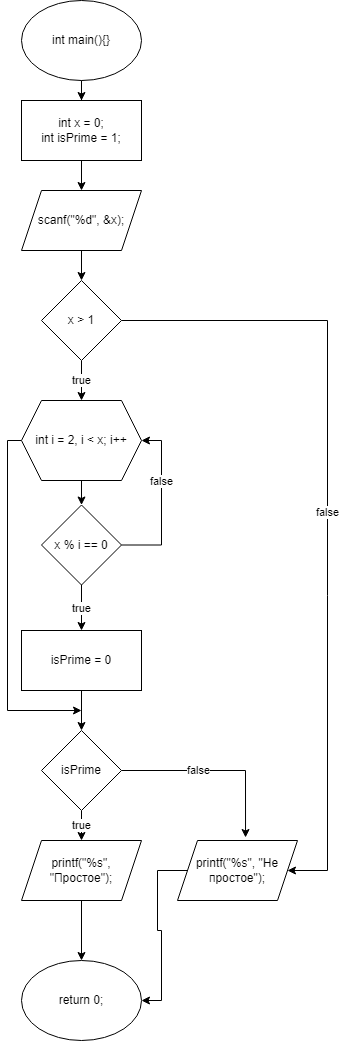

The diagram above was exported from draw.io. Its source (the exported page's mxGraphModel, read from the mxfile embedded in the PNG):
<mxGraphModel dx="1422" dy="762" grid="1" gridSize="10" guides="1" tooltips="1" connect="1" arrows="1" fold="1" page="1" pageScale="1" pageWidth="827" pageHeight="1169" math="0" shadow="0">
  <root>
    <mxCell id="0" />
    <mxCell id="1" parent="0" />
    <mxCell id="z2oNlP7FxSlySX0vPtSW-17" style="edgeStyle=orthogonalEdgeStyle;rounded=0;orthogonalLoop=1;jettySize=auto;html=1;entryX=0.5;entryY=0;entryDx=0;entryDy=0;" parent="1" source="z2oNlP7FxSlySX0vPtSW-1" target="z2oNlP7FxSlySX0vPtSW-3" edge="1">
      <mxGeometry relative="1" as="geometry" />
    </mxCell>
    <mxCell id="z2oNlP7FxSlySX0vPtSW-1" value="int x = 0;&lt;br&gt;int isPrime = 1;" style="rounded=0;whiteSpace=wrap;html=1;" parent="1" vertex="1">
      <mxGeometry x="354" y="100" width="120" height="60" as="geometry" />
    </mxCell>
    <mxCell id="z2oNlP7FxSlySX0vPtSW-16" style="edgeStyle=orthogonalEdgeStyle;rounded=0;orthogonalLoop=1;jettySize=auto;html=1;entryX=0.5;entryY=0;entryDx=0;entryDy=0;" parent="1" source="z2oNlP7FxSlySX0vPtSW-2" target="z2oNlP7FxSlySX0vPtSW-1" edge="1">
      <mxGeometry relative="1" as="geometry" />
    </mxCell>
    <mxCell id="z2oNlP7FxSlySX0vPtSW-2" value="int main(){}" style="ellipse;whiteSpace=wrap;html=1;" parent="1" vertex="1">
      <mxGeometry x="354" width="120" height="80" as="geometry" />
    </mxCell>
    <mxCell id="z2oNlP7FxSlySX0vPtSW-18" style="edgeStyle=orthogonalEdgeStyle;rounded=0;orthogonalLoop=1;jettySize=auto;html=1;entryX=0.5;entryY=0;entryDx=0;entryDy=0;" parent="1" source="z2oNlP7FxSlySX0vPtSW-3" target="z2oNlP7FxSlySX0vPtSW-4" edge="1">
      <mxGeometry relative="1" as="geometry" />
    </mxCell>
    <mxCell id="z2oNlP7FxSlySX0vPtSW-3" value="scanf(&quot;%d&quot;, &amp;amp;x);" style="shape=parallelogram;perimeter=parallelogramPerimeter;whiteSpace=wrap;html=1;fixedSize=1;" parent="1" vertex="1">
      <mxGeometry x="354" y="190" width="120" height="60" as="geometry" />
    </mxCell>
    <mxCell id="z2oNlP7FxSlySX0vPtSW-19" value="false" style="edgeStyle=orthogonalEdgeStyle;rounded=0;orthogonalLoop=1;jettySize=auto;html=1;entryX=1;entryY=0.5;entryDx=0;entryDy=0;" parent="1" source="z2oNlP7FxSlySX0vPtSW-4" target="z2oNlP7FxSlySX0vPtSW-14" edge="1">
      <mxGeometry relative="1" as="geometry">
        <Array as="points">
          <mxPoint x="660" y="320" />
          <mxPoint x="660" y="870" />
        </Array>
      </mxGeometry>
    </mxCell>
    <mxCell id="z2oNlP7FxSlySX0vPtSW-20" value="true" style="edgeStyle=orthogonalEdgeStyle;rounded=0;orthogonalLoop=1;jettySize=auto;html=1;entryX=0.5;entryY=0;entryDx=0;entryDy=0;" parent="1" source="z2oNlP7FxSlySX0vPtSW-4" target="z2oNlP7FxSlySX0vPtSW-5" edge="1">
      <mxGeometry relative="1" as="geometry" />
    </mxCell>
    <mxCell id="z2oNlP7FxSlySX0vPtSW-4" value="x &amp;gt; 1" style="rhombus;whiteSpace=wrap;html=1;" parent="1" vertex="1">
      <mxGeometry x="374" y="280" width="80" height="80" as="geometry" />
    </mxCell>
    <mxCell id="z2oNlP7FxSlySX0vPtSW-10" style="edgeStyle=orthogonalEdgeStyle;rounded=0;orthogonalLoop=1;jettySize=auto;html=1;entryX=0.5;entryY=0;entryDx=0;entryDy=0;" parent="1" source="z2oNlP7FxSlySX0vPtSW-5" target="z2oNlP7FxSlySX0vPtSW-6" edge="1">
      <mxGeometry relative="1" as="geometry" />
    </mxCell>
    <mxCell id="z2oNlP7FxSlySX0vPtSW-23" style="edgeStyle=orthogonalEdgeStyle;rounded=0;orthogonalLoop=1;jettySize=auto;html=1;" parent="1" source="z2oNlP7FxSlySX0vPtSW-5" edge="1">
      <mxGeometry relative="1" as="geometry">
        <mxPoint x="414" y="710" as="targetPoint" />
        <Array as="points">
          <mxPoint x="340" y="440" />
          <mxPoint x="340" y="710" />
        </Array>
      </mxGeometry>
    </mxCell>
    <mxCell id="z2oNlP7FxSlySX0vPtSW-5" value="int i = 2, i &amp;lt; x; i++" style="shape=hexagon;perimeter=hexagonPerimeter2;whiteSpace=wrap;html=1;fixedSize=1;" parent="1" vertex="1">
      <mxGeometry x="354" y="400" width="120" height="80" as="geometry" />
    </mxCell>
    <mxCell id="z2oNlP7FxSlySX0vPtSW-12" value="false" style="edgeStyle=orthogonalEdgeStyle;rounded=0;orthogonalLoop=1;jettySize=auto;html=1;entryX=1;entryY=0.5;entryDx=0;entryDy=0;" parent="1" source="z2oNlP7FxSlySX0vPtSW-6" target="z2oNlP7FxSlySX0vPtSW-5" edge="1">
      <mxGeometry x="0.2705" relative="1" as="geometry">
        <Array as="points">
          <mxPoint x="494" y="545" />
          <mxPoint x="494" y="440" />
        </Array>
        <mxPoint as="offset" />
      </mxGeometry>
    </mxCell>
    <mxCell id="z2oNlP7FxSlySX0vPtSW-21" value="true" style="edgeStyle=orthogonalEdgeStyle;rounded=0;orthogonalLoop=1;jettySize=auto;html=1;entryX=0.5;entryY=0;entryDx=0;entryDy=0;" parent="1" source="z2oNlP7FxSlySX0vPtSW-6" target="z2oNlP7FxSlySX0vPtSW-7" edge="1">
      <mxGeometry relative="1" as="geometry" />
    </mxCell>
    <mxCell id="z2oNlP7FxSlySX0vPtSW-6" value="x % i == 0" style="rhombus;whiteSpace=wrap;html=1;" parent="1" vertex="1">
      <mxGeometry x="374" y="504.5" width="80" height="80" as="geometry" />
    </mxCell>
    <mxCell id="z2oNlP7FxSlySX0vPtSW-22" style="edgeStyle=orthogonalEdgeStyle;rounded=0;orthogonalLoop=1;jettySize=auto;html=1;entryX=0.5;entryY=0;entryDx=0;entryDy=0;" parent="1" source="z2oNlP7FxSlySX0vPtSW-7" target="z2oNlP7FxSlySX0vPtSW-8" edge="1">
      <mxGeometry relative="1" as="geometry" />
    </mxCell>
    <mxCell id="z2oNlP7FxSlySX0vPtSW-7" value="isPrime = 0" style="rounded=0;whiteSpace=wrap;html=1;" parent="1" vertex="1">
      <mxGeometry x="354" y="630" width="120" height="60" as="geometry" />
    </mxCell>
    <mxCell id="z2oNlP7FxSlySX0vPtSW-24" value="true" style="edgeStyle=orthogonalEdgeStyle;rounded=0;orthogonalLoop=1;jettySize=auto;html=1;entryX=0.5;entryY=0;entryDx=0;entryDy=0;" parent="1" source="z2oNlP7FxSlySX0vPtSW-8" target="z2oNlP7FxSlySX0vPtSW-13" edge="1">
      <mxGeometry relative="1" as="geometry" />
    </mxCell>
    <mxCell id="z2oNlP7FxSlySX0vPtSW-25" style="edgeStyle=orthogonalEdgeStyle;rounded=0;orthogonalLoop=1;jettySize=auto;html=1;entryX=0.567;entryY=-0.05;entryDx=0;entryDy=0;entryPerimeter=0;" parent="1" source="z2oNlP7FxSlySX0vPtSW-8" target="z2oNlP7FxSlySX0vPtSW-14" edge="1">
      <mxGeometry relative="1" as="geometry" />
    </mxCell>
    <mxCell id="z2oNlP7FxSlySX0vPtSW-26" value="false" style="edgeLabel;html=1;align=center;verticalAlign=middle;resizable=0;points=[];" parent="z2oNlP7FxSlySX0vPtSW-25" vertex="1" connectable="0">
      <mxGeometry x="-0.2042" y="1" relative="1" as="geometry">
        <mxPoint as="offset" />
      </mxGeometry>
    </mxCell>
    <mxCell id="z2oNlP7FxSlySX0vPtSW-8" value="isPrime" style="rhombus;whiteSpace=wrap;html=1;" parent="1" vertex="1">
      <mxGeometry x="374" y="730" width="80" height="80" as="geometry" />
    </mxCell>
    <mxCell id="z2oNlP7FxSlySX0vPtSW-27" style="edgeStyle=orthogonalEdgeStyle;rounded=0;orthogonalLoop=1;jettySize=auto;html=1;entryX=0.5;entryY=0;entryDx=0;entryDy=0;" parent="1" source="z2oNlP7FxSlySX0vPtSW-13" target="z2oNlP7FxSlySX0vPtSW-15" edge="1">
      <mxGeometry relative="1" as="geometry" />
    </mxCell>
    <mxCell id="z2oNlP7FxSlySX0vPtSW-13" value="printf(&quot;%s&quot;, &quot;Простое&quot;);" style="shape=parallelogram;perimeter=parallelogramPerimeter;whiteSpace=wrap;html=1;fixedSize=1;" parent="1" vertex="1">
      <mxGeometry x="354" y="840" width="120" height="60" as="geometry" />
    </mxCell>
    <mxCell id="z2oNlP7FxSlySX0vPtSW-29" style="edgeStyle=orthogonalEdgeStyle;rounded=0;orthogonalLoop=1;jettySize=auto;html=1;entryX=1;entryY=0.5;entryDx=0;entryDy=0;" parent="1" source="z2oNlP7FxSlySX0vPtSW-14" target="z2oNlP7FxSlySX0vPtSW-15" edge="1">
      <mxGeometry relative="1" as="geometry" />
    </mxCell>
    <mxCell id="z2oNlP7FxSlySX0vPtSW-14" value="&lt;span&gt;printf(&quot;%s&quot;, &quot;Не простое&quot;);&lt;/span&gt;" style="shape=parallelogram;perimeter=parallelogramPerimeter;whiteSpace=wrap;html=1;fixedSize=1;" parent="1" vertex="1">
      <mxGeometry x="510" y="840" width="120" height="60" as="geometry" />
    </mxCell>
    <mxCell id="z2oNlP7FxSlySX0vPtSW-15" value="return 0;" style="ellipse;whiteSpace=wrap;html=1;" parent="1" vertex="1">
      <mxGeometry x="354" y="960" width="120" height="80" as="geometry" />
    </mxCell>
  </root>
</mxGraphModel>